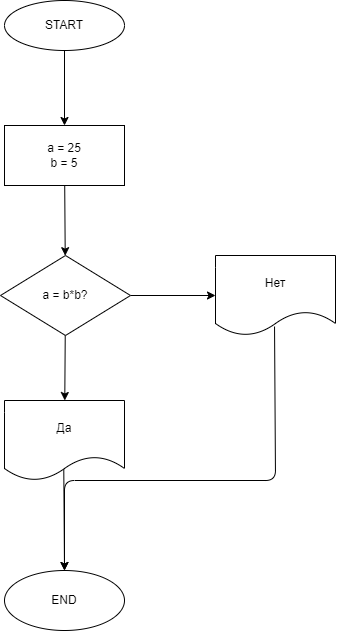

The diagram above was exported from draw.io. Its source (the exported page's mxGraphModel, read from the mxfile embedded in the PNG):
<mxGraphModel dx="742" dy="172" grid="1" gridSize="10" guides="1" tooltips="1" connect="1" arrows="1" fold="1" page="1" pageScale="1" pageWidth="827" pageHeight="1169" math="0" shadow="0">
  <root>
    <mxCell id="0" />
    <mxCell id="1" parent="0" />
    <mxCell id="6" value="" style="edgeStyle=none;html=1;" edge="1" parent="1" source="2" target="5">
      <mxGeometry relative="1" as="geometry" />
    </mxCell>
    <mxCell id="2" value="START" style="ellipse;whiteSpace=wrap;html=1;" vertex="1" parent="1">
      <mxGeometry x="354" y="50" width="120" height="50" as="geometry" />
    </mxCell>
    <mxCell id="10" value="" style="edgeStyle=none;html=1;" edge="1" parent="1" source="5" target="9">
      <mxGeometry relative="1" as="geometry" />
    </mxCell>
    <mxCell id="5" value="a = 25&lt;br&gt;b = 5" style="whiteSpace=wrap;html=1;" vertex="1" parent="1">
      <mxGeometry x="354" y="175" width="120" height="60" as="geometry" />
    </mxCell>
    <mxCell id="13" value="" style="edgeStyle=none;html=1;" edge="1" parent="1" source="9" target="12">
      <mxGeometry relative="1" as="geometry" />
    </mxCell>
    <mxCell id="15" value="" style="edgeStyle=none;html=1;" edge="1" parent="1" source="9" target="14">
      <mxGeometry relative="1" as="geometry" />
    </mxCell>
    <mxCell id="9" value="a = b*b?" style="rhombus;whiteSpace=wrap;html=1;" vertex="1" parent="1">
      <mxGeometry x="350" y="305" width="130" height="80" as="geometry" />
    </mxCell>
    <mxCell id="17" value="" style="edgeStyle=none;html=1;exitX=0.494;exitY=0.854;exitDx=0;exitDy=0;exitPerimeter=0;" edge="1" parent="1" source="12" target="16">
      <mxGeometry relative="1" as="geometry" />
    </mxCell>
    <mxCell id="12" value="Да" style="shape=document;whiteSpace=wrap;html=1;boundedLbl=1;" vertex="1" parent="1">
      <mxGeometry x="354" y="450" width="120" height="80" as="geometry" />
    </mxCell>
    <mxCell id="18" style="edgeStyle=none;html=1;exitX=0.492;exitY=0.888;exitDx=0;exitDy=0;exitPerimeter=0;" edge="1" parent="1" source="14">
      <mxGeometry relative="1" as="geometry">
        <mxPoint x="625" y="390" as="sourcePoint" />
        <mxPoint x="414" y="620" as="targetPoint" />
        <Array as="points">
          <mxPoint x="625" y="530" />
          <mxPoint x="414" y="530" />
        </Array>
      </mxGeometry>
    </mxCell>
    <mxCell id="14" value="Нет" style="shape=document;whiteSpace=wrap;html=1;boundedLbl=1;" vertex="1" parent="1">
      <mxGeometry x="565" y="305" width="120" height="80" as="geometry" />
    </mxCell>
    <mxCell id="16" value="END" style="ellipse;whiteSpace=wrap;html=1;" vertex="1" parent="1">
      <mxGeometry x="354" y="620" width="120" height="60" as="geometry" />
    </mxCell>
  </root>
</mxGraphModel>